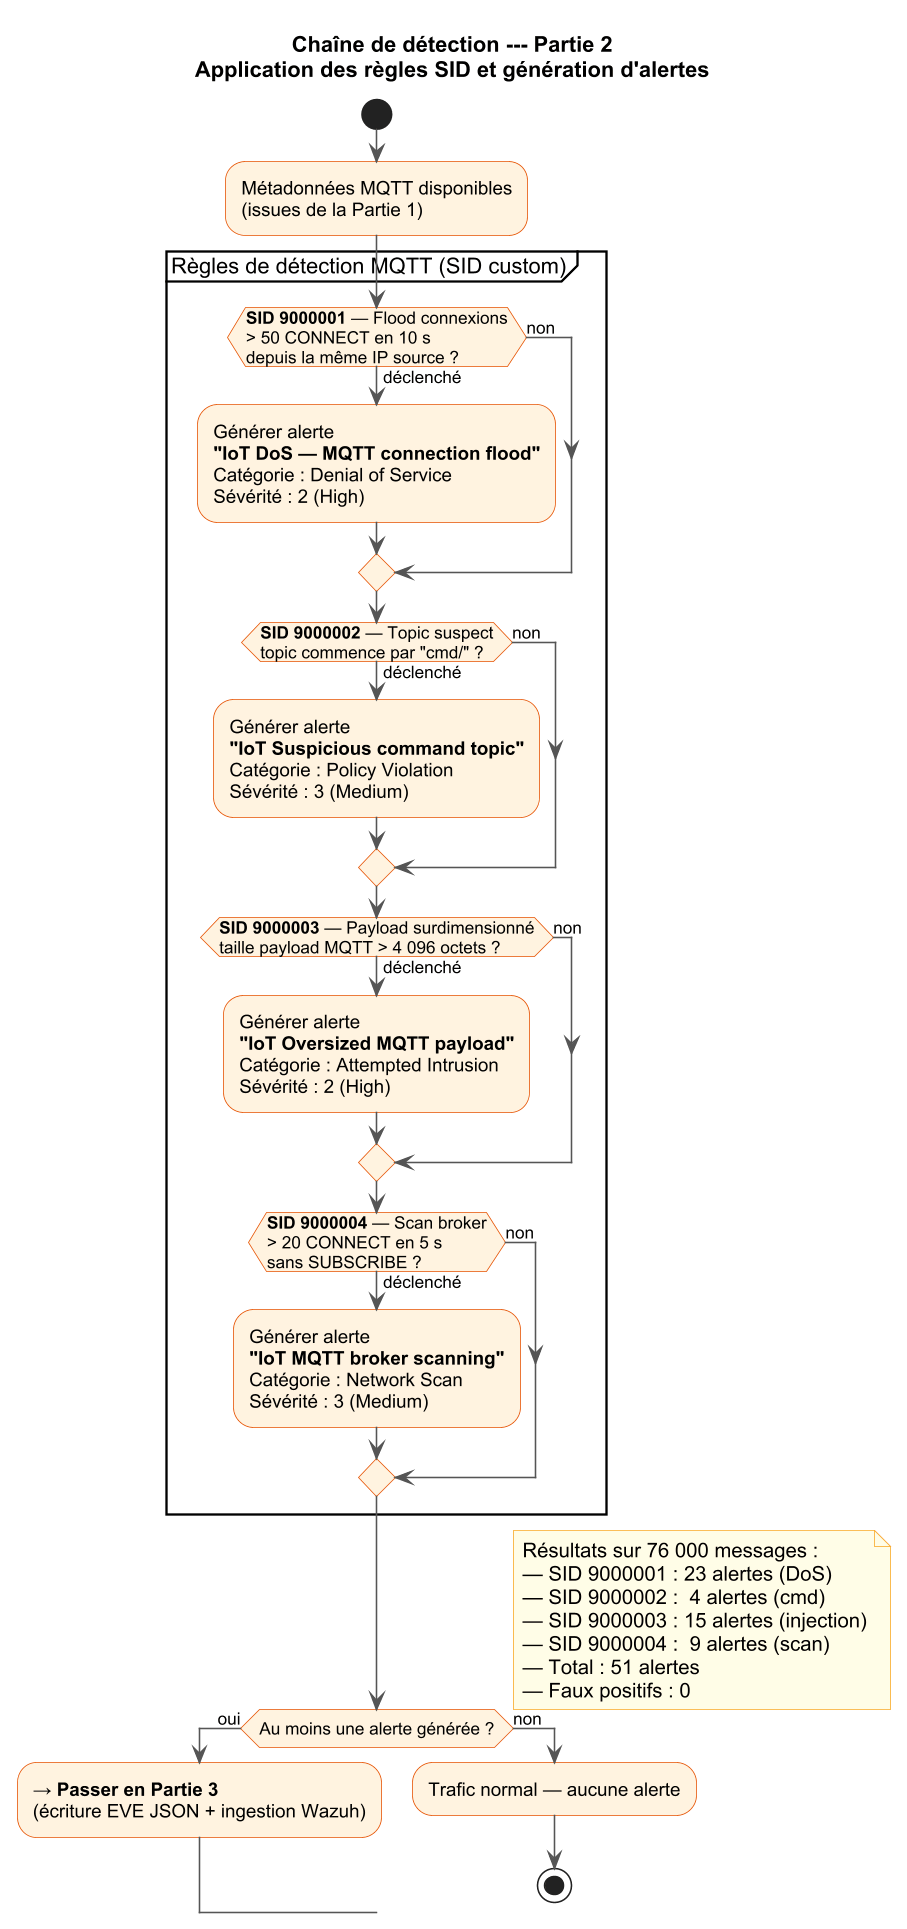

The diagram above was rendered by PlantUML. Its source (embedded in the PNG):
@startuml diag-suricata-part2
skinparamlocked dpi 150

skinparam backgroundColor #FFFFFF
skinparam defaultFontName Arial
skinparam shadowing false
skinparam ActivityBackgroundColor #FFF3E0
skinparam ActivityBorderColor #E65100
skinparam ArrowColor #555555
skinparam NoteBackgroundColor #FFFDE7
skinparam NoteBorderColor #F9A825

title Chaîne de détection --- Partie 2\nApplication des règles SID et génération d'alertes

start

:Métadonnées MQTT disponibles\n(issues de la Partie 1);

partition "Règles de détection MQTT (SID custom)" {

  if (**SID 9000001** — Flood connexions\n> 50 CONNECT en 10 s\ndepuis la même IP source ?) then (déclenché)
    :Générer alerte\n**"IoT DoS — MQTT connection flood"**\nCatégorie : Denial of Service\nSévérité : 2 (High);
  else (non)
  endif

  if (**SID 9000002** — Topic suspect\ntopic commence par "cmd/" ?) then (déclenché)
    :Générer alerte\n**"IoT Suspicious command topic"**\nCatégorie : Policy Violation\nSévérité : 3 (Medium);
  else (non)
  endif

  if (**SID 9000003** — Payload surdimensionné\ntaille payload MQTT > 4 096 octets ?) then (déclenché)
    :Générer alerte\n**"IoT Oversized MQTT payload"**\nCatégorie : Attempted Intrusion\nSévérité : 2 (High);
  else (non)
  endif

  if (**SID 9000004** — Scan broker\n> 20 CONNECT en 5 s\nsans SUBSCRIBE ?) then (déclenché)
    :Générer alerte\n**"IoT MQTT broker scanning"**\nCatégorie : Network Scan\nSévérité : 3 (Medium);
  else (non)
  endif

}

if (Au moins une alerte générée ?) then (oui)
  :→ **Passer en Partie 3**\n(écriture EVE JSON + ingestion Wazuh);
else (non)
  :Trafic normal — aucune alerte;
  stop
endif

note right
  Résultats sur 76 000 messages :
  — SID 9000001 : 23 alertes (DoS)
  — SID 9000002 :  4 alertes (cmd)
  — SID 9000003 : 15 alertes (injection)
  — SID 9000004 :  9 alertes (scan)
  — Total : 51 alertes
  — Faux positifs : 0
end note

@enduml